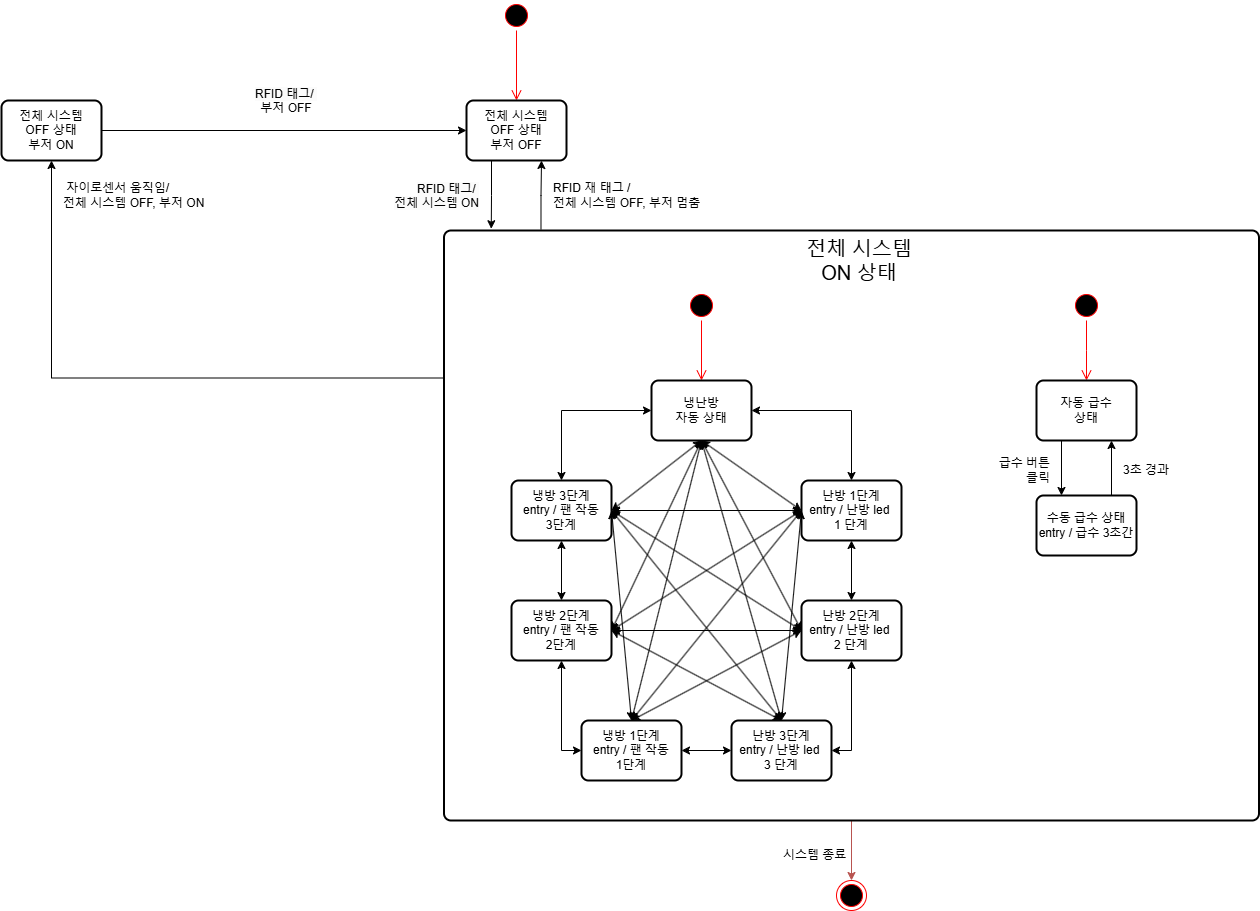

The diagram above was exported from draw.io. Its source (the exported page's mxGraphModel, read from the mxfile embedded in the PNG):
<mxGraphModel dx="2273" dy="1238" grid="1" gridSize="10" guides="1" tooltips="1" connect="1" arrows="1" fold="1" page="1" pageScale="1" pageWidth="850" pageHeight="1100" math="0" shadow="0">
  <root>
    <mxCell id="0" />
    <mxCell id="1" parent="0" />
    <mxCell id="YU3dh3XJRlmO-noYWYCL-1" value="" style="ellipse;html=1;shape=startState;fillColor=#000000;strokeColor=#ff0000;" parent="1" vertex="1">
      <mxGeometry x="220" y="210" width="30" height="30" as="geometry" />
    </mxCell>
    <mxCell id="YU3dh3XJRlmO-noYWYCL-2" value="" style="edgeStyle=orthogonalEdgeStyle;html=1;verticalAlign=bottom;endArrow=open;endSize=8;strokeColor=#ff0000;rounded=0;entryX=0.5;entryY=0;entryDx=0;entryDy=0;" parent="1" source="YU3dh3XJRlmO-noYWYCL-1" target="YU3dh3XJRlmO-noYWYCL-3" edge="1">
      <mxGeometry relative="1" as="geometry">
        <mxPoint x="235" y="300" as="targetPoint" />
      </mxGeometry>
    </mxCell>
    <mxCell id="YU3dh3XJRlmO-noYWYCL-5" style="edgeStyle=orthogonalEdgeStyle;rounded=0;orthogonalLoop=1;jettySize=auto;html=1;entryX=0.058;entryY=-0.003;entryDx=0;entryDy=0;exitX=0.25;exitY=1;exitDx=0;exitDy=0;entryPerimeter=0;" parent="1" source="YU3dh3XJRlmO-noYWYCL-3" target="YU3dh3XJRlmO-noYWYCL-4" edge="1">
      <mxGeometry relative="1" as="geometry" />
    </mxCell>
    <mxCell id="YU3dh3XJRlmO-noYWYCL-3" value="전체 시스템&lt;div&gt;&lt;span style=&quot;background-color: initial;&quot;&gt;OFF 상태&lt;/span&gt;&lt;/div&gt;&lt;div&gt;부저 OFF&lt;/div&gt;" style="rounded=1;whiteSpace=wrap;html=1;absoluteArcSize=1;arcSize=14;strokeWidth=2;" parent="1" vertex="1">
      <mxGeometry x="185" y="310" width="100" height="60" as="geometry" />
    </mxCell>
    <mxCell id="YU3dh3XJRlmO-noYWYCL-6" style="edgeStyle=orthogonalEdgeStyle;rounded=0;orthogonalLoop=1;jettySize=auto;html=1;entryX=0.75;entryY=1;entryDx=0;entryDy=0;exitX=0.119;exitY=-0.002;exitDx=0;exitDy=0;exitPerimeter=0;" parent="1" source="YU3dh3XJRlmO-noYWYCL-4" target="YU3dh3XJRlmO-noYWYCL-3" edge="1">
      <mxGeometry relative="1" as="geometry">
        <mxPoint x="260" y="436" as="sourcePoint" />
      </mxGeometry>
    </mxCell>
    <mxCell id="GyOcXcmy9NVqiD67u5O0-1" style="edgeStyle=orthogonalEdgeStyle;rounded=0;orthogonalLoop=1;jettySize=auto;html=1;entryX=0.5;entryY=1;entryDx=0;entryDy=0;exitX=0;exitY=0.25;exitDx=0;exitDy=0;" parent="1" source="YU3dh3XJRlmO-noYWYCL-4" target="YU3dh3XJRlmO-noYWYCL-8" edge="1">
      <mxGeometry relative="1" as="geometry" />
    </mxCell>
    <mxCell id="GyOcXcmy9NVqiD67u5O0-68" style="edgeStyle=orthogonalEdgeStyle;rounded=0;orthogonalLoop=1;jettySize=auto;html=1;entryX=0.5;entryY=0;entryDx=0;entryDy=0;fillColor=#f8cecc;strokeColor=#b85450;" parent="1" source="YU3dh3XJRlmO-noYWYCL-4" target="GyOcXcmy9NVqiD67u5O0-65" edge="1">
      <mxGeometry relative="1" as="geometry" />
    </mxCell>
    <mxCell id="YU3dh3XJRlmO-noYWYCL-4" value="" style="rounded=1;whiteSpace=wrap;html=1;absoluteArcSize=1;arcSize=14;strokeWidth=2;" parent="1" vertex="1">
      <mxGeometry x="162.5" y="440" width="815" height="590" as="geometry" />
    </mxCell>
    <mxCell id="YU3dh3XJRlmO-noYWYCL-7" value="RFID 재 태그 /&amp;nbsp;&lt;div&gt;전체 시스템 OFF, 부저 멈춤&lt;/div&gt;" style="text;html=1;align=left;verticalAlign=middle;resizable=0;points=[];autosize=1;strokeColor=none;fillColor=none;" parent="1" vertex="1">
      <mxGeometry x="270" y="385" width="160" height="40" as="geometry" />
    </mxCell>
    <mxCell id="GyOcXcmy9NVqiD67u5O0-5" style="edgeStyle=orthogonalEdgeStyle;rounded=0;orthogonalLoop=1;jettySize=auto;html=1;entryX=0;entryY=0.5;entryDx=0;entryDy=0;" parent="1" source="YU3dh3XJRlmO-noYWYCL-8" target="YU3dh3XJRlmO-noYWYCL-3" edge="1">
      <mxGeometry relative="1" as="geometry" />
    </mxCell>
    <mxCell id="YU3dh3XJRlmO-noYWYCL-8" value="전체 시스템&lt;div&gt;OFF 상태&lt;div&gt;부저 ON&lt;/div&gt;&lt;/div&gt;" style="rounded=1;whiteSpace=wrap;html=1;absoluteArcSize=1;arcSize=14;strokeWidth=2;" parent="1" vertex="1">
      <mxGeometry x="-280" y="310" width="100" height="60" as="geometry" />
    </mxCell>
    <mxCell id="YU3dh3XJRlmO-noYWYCL-9" value="&lt;span style=&quot;color: rgb(0, 0, 0); font-family: Helvetica; font-size: 12px; font-style: normal; font-variant-ligatures: normal; font-variant-caps: normal; font-weight: 400; letter-spacing: normal; orphans: 2; text-indent: 0px; text-transform: none; widows: 2; word-spacing: 0px; -webkit-text-stroke-width: 0px; white-space: nowrap; background-color: rgb(251, 251, 251); text-decoration-thickness: initial; text-decoration-style: initial; text-decoration-color: initial; float: none; display: inline !important;&quot;&gt;RFID 태그/&amp;nbsp;&lt;/span&gt;&lt;div&gt;&lt;span style=&quot;color: rgb(0, 0, 0); font-family: Helvetica; font-size: 12px; font-style: normal; font-variant-ligatures: normal; font-variant-caps: normal; font-weight: 400; letter-spacing: normal; orphans: 2; text-indent: 0px; text-transform: none; widows: 2; word-spacing: 0px; -webkit-text-stroke-width: 0px; white-space: nowrap; background-color: rgb(251, 251, 251); text-decoration-thickness: initial; text-decoration-style: initial; text-decoration-color: initial; float: none; display: inline !important;&quot;&gt;전체 시스템 ON&lt;/span&gt;&lt;/div&gt;" style="text;whiteSpace=wrap;html=1;align=right;" parent="1" vertex="1">
      <mxGeometry x="90" y="385" width="110" height="30" as="geometry" />
    </mxCell>
    <mxCell id="GyOcXcmy9NVqiD67u5O0-3" value="&amp;nbsp;자이로센서 움직임/&lt;div&gt;전체 시스템 OFF, 부저 ON&lt;/div&gt;" style="text;html=1;align=left;verticalAlign=middle;resizable=0;points=[];autosize=1;strokeColor=none;fillColor=none;" parent="1" vertex="1">
      <mxGeometry x="-220" y="385" width="150" height="40" as="geometry" />
    </mxCell>
    <mxCell id="GyOcXcmy9NVqiD67u5O0-7" value="&lt;span style=&quot;color: rgb(0, 0, 0); font-family: Helvetica; font-size: 12px; font-style: normal; font-variant-ligatures: normal; font-variant-caps: normal; font-weight: 400; letter-spacing: normal; orphans: 2; text-indent: 0px; text-transform: none; widows: 2; word-spacing: 0px; -webkit-text-stroke-width: 0px; white-space: nowrap; background-color: rgb(251, 251, 251); text-decoration-thickness: initial; text-decoration-style: initial; text-decoration-color: initial; float: none; display: inline !important;&quot;&gt;RFID 태그/&amp;nbsp;&lt;/span&gt;&lt;div&gt;&lt;span style=&quot;text-wrap-mode: nowrap;&quot;&gt;부저 OFF&lt;/span&gt;&lt;/div&gt;" style="text;whiteSpace=wrap;html=1;align=center;" parent="1" vertex="1">
      <mxGeometry x="-50" y="290" width="110" height="30" as="geometry" />
    </mxCell>
    <mxCell id="GyOcXcmy9NVqiD67u5O0-8" value="&lt;font style=&quot;font-size: 20px;&quot;&gt;전체 시스템&lt;/font&gt;&lt;div style=&quot;font-size: 20px;&quot;&gt;&lt;font style=&quot;font-size: 20px;&quot;&gt;ON 상태&lt;/font&gt;&lt;/div&gt;" style="text;whiteSpace=wrap;html=1;align=center;" parent="1" vertex="1">
      <mxGeometry x="517.5" y="440" width="120" height="50" as="geometry" />
    </mxCell>
    <mxCell id="GyOcXcmy9NVqiD67u5O0-10" value="" style="ellipse;html=1;shape=startState;fillColor=#000000;strokeColor=#ff0000;" parent="1" vertex="1">
      <mxGeometry x="405" y="500" width="30" height="30" as="geometry" />
    </mxCell>
    <mxCell id="GyOcXcmy9NVqiD67u5O0-11" value="" style="edgeStyle=orthogonalEdgeStyle;html=1;verticalAlign=bottom;endArrow=open;endSize=8;strokeColor=#ff0000;rounded=0;entryX=0.5;entryY=0;entryDx=0;entryDy=0;" parent="1" source="GyOcXcmy9NVqiD67u5O0-10" target="GyOcXcmy9NVqiD67u5O0-12" edge="1">
      <mxGeometry relative="1" as="geometry">
        <mxPoint x="250" y="560" as="targetPoint" />
      </mxGeometry>
    </mxCell>
    <mxCell id="GyOcXcmy9NVqiD67u5O0-23" style="edgeStyle=orthogonalEdgeStyle;rounded=0;orthogonalLoop=1;jettySize=auto;html=1;startArrow=classic;startFill=1;" parent="1" source="GyOcXcmy9NVqiD67u5O0-12" target="GyOcXcmy9NVqiD67u5O0-21" edge="1">
      <mxGeometry relative="1" as="geometry" />
    </mxCell>
    <mxCell id="GyOcXcmy9NVqiD67u5O0-12" value="냉난방&lt;div&gt;자동 상태&lt;/div&gt;" style="rounded=1;whiteSpace=wrap;html=1;absoluteArcSize=1;arcSize=14;strokeWidth=2;" parent="1" vertex="1">
      <mxGeometry x="370" y="590" width="100" height="60" as="geometry" />
    </mxCell>
    <mxCell id="GyOcXcmy9NVqiD67u5O0-29" style="edgeStyle=orthogonalEdgeStyle;rounded=0;orthogonalLoop=1;jettySize=auto;html=1;entryX=1;entryY=0.5;entryDx=0;entryDy=0;exitX=0.5;exitY=0;exitDx=0;exitDy=0;startArrow=classic;startFill=1;" parent="1" source="GyOcXcmy9NVqiD67u5O0-16" target="GyOcXcmy9NVqiD67u5O0-12" edge="1">
      <mxGeometry relative="1" as="geometry" />
    </mxCell>
    <mxCell id="GyOcXcmy9NVqiD67u5O0-16" value="난방 1단계&lt;div&gt;entry / 난방 led&amp;nbsp;&lt;/div&gt;&lt;div&gt;1 단계&lt;/div&gt;" style="rounded=1;whiteSpace=wrap;html=1;absoluteArcSize=1;arcSize=14;strokeWidth=2;" parent="1" vertex="1">
      <mxGeometry x="520" y="690" width="100" height="60" as="geometry" />
    </mxCell>
    <mxCell id="GyOcXcmy9NVqiD67u5O0-28" style="edgeStyle=orthogonalEdgeStyle;rounded=0;orthogonalLoop=1;jettySize=auto;html=1;entryX=0.5;entryY=1;entryDx=0;entryDy=0;startArrow=classic;startFill=1;" parent="1" source="GyOcXcmy9NVqiD67u5O0-17" target="GyOcXcmy9NVqiD67u5O0-16" edge="1">
      <mxGeometry relative="1" as="geometry" />
    </mxCell>
    <mxCell id="GyOcXcmy9NVqiD67u5O0-17" value="난방 2단계&lt;div&gt;&lt;div&gt;entry / 난방 led&amp;nbsp;&lt;/div&gt;&lt;div&gt;2 단계&lt;/div&gt;&lt;/div&gt;" style="rounded=1;whiteSpace=wrap;html=1;absoluteArcSize=1;arcSize=14;strokeWidth=2;" parent="1" vertex="1">
      <mxGeometry x="520" y="810" width="100" height="60" as="geometry" />
    </mxCell>
    <mxCell id="GyOcXcmy9NVqiD67u5O0-27" style="edgeStyle=orthogonalEdgeStyle;rounded=0;orthogonalLoop=1;jettySize=auto;html=1;entryX=0.5;entryY=1;entryDx=0;entryDy=0;exitX=1;exitY=0.5;exitDx=0;exitDy=0;startArrow=classic;startFill=1;" parent="1" source="GyOcXcmy9NVqiD67u5O0-18" target="GyOcXcmy9NVqiD67u5O0-17" edge="1">
      <mxGeometry relative="1" as="geometry" />
    </mxCell>
    <mxCell id="GyOcXcmy9NVqiD67u5O0-18" value="난방 3단계&lt;div&gt;&lt;div&gt;entry / 난방 led&amp;nbsp;&lt;/div&gt;&lt;div&gt;3 단계&lt;/div&gt;&lt;/div&gt;" style="rounded=1;whiteSpace=wrap;html=1;absoluteArcSize=1;arcSize=14;strokeWidth=2;" parent="1" vertex="1">
      <mxGeometry x="450" y="930" width="100" height="60" as="geometry" />
    </mxCell>
    <mxCell id="GyOcXcmy9NVqiD67u5O0-26" style="edgeStyle=orthogonalEdgeStyle;rounded=0;orthogonalLoop=1;jettySize=auto;html=1;startArrow=classic;startFill=1;" parent="1" source="GyOcXcmy9NVqiD67u5O0-19" target="GyOcXcmy9NVqiD67u5O0-18" edge="1">
      <mxGeometry relative="1" as="geometry" />
    </mxCell>
    <mxCell id="GyOcXcmy9NVqiD67u5O0-19" value="냉방 1단계&lt;div&gt;entry / 팬 작동&lt;/div&gt;&lt;div&gt;1단계&lt;/div&gt;" style="rounded=1;whiteSpace=wrap;html=1;absoluteArcSize=1;arcSize=14;strokeWidth=2;" parent="1" vertex="1">
      <mxGeometry x="300" y="930" width="100" height="60" as="geometry" />
    </mxCell>
    <mxCell id="GyOcXcmy9NVqiD67u5O0-25" style="edgeStyle=orthogonalEdgeStyle;rounded=0;orthogonalLoop=1;jettySize=auto;html=1;entryX=0;entryY=0.5;entryDx=0;entryDy=0;startArrow=classic;startFill=1;" parent="1" source="GyOcXcmy9NVqiD67u5O0-20" target="GyOcXcmy9NVqiD67u5O0-19" edge="1">
      <mxGeometry relative="1" as="geometry" />
    </mxCell>
    <mxCell id="GyOcXcmy9NVqiD67u5O0-20" value="냉방 2단계&lt;div&gt;&lt;div&gt;entry / 팬 작동&lt;/div&gt;&lt;div&gt;2단계&lt;/div&gt;&lt;/div&gt;" style="rounded=1;whiteSpace=wrap;html=1;absoluteArcSize=1;arcSize=14;strokeWidth=2;" parent="1" vertex="1">
      <mxGeometry x="230" y="810" width="100" height="60" as="geometry" />
    </mxCell>
    <mxCell id="GyOcXcmy9NVqiD67u5O0-24" style="edgeStyle=orthogonalEdgeStyle;rounded=0;orthogonalLoop=1;jettySize=auto;html=1;exitX=0.5;exitY=1;exitDx=0;exitDy=0;startArrow=classic;startFill=1;" parent="1" source="GyOcXcmy9NVqiD67u5O0-21" target="GyOcXcmy9NVqiD67u5O0-20" edge="1">
      <mxGeometry relative="1" as="geometry" />
    </mxCell>
    <mxCell id="GyOcXcmy9NVqiD67u5O0-21" value="냉방 3단계&lt;div&gt;&lt;div&gt;entry / 팬 작동&lt;/div&gt;&lt;div&gt;3단계&lt;/div&gt;&lt;/div&gt;" style="rounded=1;whiteSpace=wrap;html=1;absoluteArcSize=1;arcSize=14;strokeWidth=2;" parent="1" vertex="1">
      <mxGeometry x="230" y="690" width="100" height="60" as="geometry" />
    </mxCell>
    <mxCell id="GyOcXcmy9NVqiD67u5O0-39" value="" style="endArrow=classic;startArrow=classic;html=1;rounded=0;" parent="1" edge="1">
      <mxGeometry width="50" height="50" relative="1" as="geometry">
        <mxPoint x="330" y="720" as="sourcePoint" />
        <mxPoint x="520" y="840" as="targetPoint" />
      </mxGeometry>
    </mxCell>
    <mxCell id="GyOcXcmy9NVqiD67u5O0-41" value="" style="endArrow=classic;startArrow=classic;html=1;rounded=0;entryX=0;entryY=0.5;entryDx=0;entryDy=0;" parent="1" target="GyOcXcmy9NVqiD67u5O0-17" edge="1">
      <mxGeometry width="50" height="50" relative="1" as="geometry">
        <mxPoint x="330" y="840" as="sourcePoint" />
        <mxPoint x="530" y="850" as="targetPoint" />
      </mxGeometry>
    </mxCell>
    <mxCell id="GyOcXcmy9NVqiD67u5O0-42" value="" style="endArrow=classic;startArrow=classic;html=1;rounded=0;exitX=0.5;exitY=0;exitDx=0;exitDy=0;entryX=0;entryY=0.5;entryDx=0;entryDy=0;" parent="1" source="GyOcXcmy9NVqiD67u5O0-19" target="GyOcXcmy9NVqiD67u5O0-17" edge="1">
      <mxGeometry width="50" height="50" relative="1" as="geometry">
        <mxPoint x="340" y="850" as="sourcePoint" />
        <mxPoint x="530" y="850" as="targetPoint" />
      </mxGeometry>
    </mxCell>
    <mxCell id="GyOcXcmy9NVqiD67u5O0-43" value="" style="endArrow=classic;startArrow=classic;html=1;rounded=0;exitX=0.5;exitY=1;exitDx=0;exitDy=0;entryX=0;entryY=0.5;entryDx=0;entryDy=0;" parent="1" source="GyOcXcmy9NVqiD67u5O0-12" target="GyOcXcmy9NVqiD67u5O0-17" edge="1">
      <mxGeometry width="50" height="50" relative="1" as="geometry">
        <mxPoint x="360" y="940" as="sourcePoint" />
        <mxPoint x="530" y="850" as="targetPoint" />
      </mxGeometry>
    </mxCell>
    <mxCell id="GyOcXcmy9NVqiD67u5O0-44" value="" style="endArrow=classic;startArrow=classic;html=1;rounded=0;entryX=0;entryY=0.5;entryDx=0;entryDy=0;exitX=1;exitY=0.5;exitDx=0;exitDy=0;" parent="1" source="GyOcXcmy9NVqiD67u5O0-21" target="GyOcXcmy9NVqiD67u5O0-16" edge="1">
      <mxGeometry width="50" height="50" relative="1" as="geometry">
        <mxPoint x="340" y="730" as="sourcePoint" />
        <mxPoint x="530" y="850" as="targetPoint" />
      </mxGeometry>
    </mxCell>
    <mxCell id="GyOcXcmy9NVqiD67u5O0-45" value="" style="endArrow=classic;startArrow=classic;html=1;rounded=0;entryX=0.5;entryY=1;entryDx=0;entryDy=0;exitX=1;exitY=0.5;exitDx=0;exitDy=0;" parent="1" source="GyOcXcmy9NVqiD67u5O0-21" target="GyOcXcmy9NVqiD67u5O0-12" edge="1">
      <mxGeometry width="50" height="50" relative="1" as="geometry">
        <mxPoint x="340" y="730" as="sourcePoint" />
        <mxPoint x="530" y="730" as="targetPoint" />
      </mxGeometry>
    </mxCell>
    <mxCell id="GyOcXcmy9NVqiD67u5O0-46" value="" style="endArrow=classic;startArrow=classic;html=1;rounded=0;entryX=0.5;entryY=1;entryDx=0;entryDy=0;exitX=0;exitY=0.5;exitDx=0;exitDy=0;" parent="1" source="GyOcXcmy9NVqiD67u5O0-16" target="GyOcXcmy9NVqiD67u5O0-12" edge="1">
      <mxGeometry width="50" height="50" relative="1" as="geometry">
        <mxPoint x="340" y="730" as="sourcePoint" />
        <mxPoint x="430" y="660" as="targetPoint" />
      </mxGeometry>
    </mxCell>
    <mxCell id="GyOcXcmy9NVqiD67u5O0-47" value="" style="endArrow=classic;startArrow=classic;html=1;rounded=0;exitX=0.5;exitY=1;exitDx=0;exitDy=0;" parent="1" source="GyOcXcmy9NVqiD67u5O0-12" edge="1">
      <mxGeometry width="50" height="50" relative="1" as="geometry">
        <mxPoint x="430" y="660" as="sourcePoint" />
        <mxPoint x="330" y="840" as="targetPoint" />
      </mxGeometry>
    </mxCell>
    <mxCell id="GyOcXcmy9NVqiD67u5O0-49" value="" style="endArrow=classic;startArrow=classic;html=1;rounded=0;exitX=1;exitY=0.5;exitDx=0;exitDy=0;entryX=0.5;entryY=0;entryDx=0;entryDy=0;" parent="1" source="GyOcXcmy9NVqiD67u5O0-21" target="GyOcXcmy9NVqiD67u5O0-19" edge="1">
      <mxGeometry width="50" height="50" relative="1" as="geometry">
        <mxPoint x="340" y="730" as="sourcePoint" />
        <mxPoint x="530" y="850" as="targetPoint" />
      </mxGeometry>
    </mxCell>
    <mxCell id="GyOcXcmy9NVqiD67u5O0-50" value="" style="endArrow=classic;startArrow=classic;html=1;rounded=0;exitX=1;exitY=0.5;exitDx=0;exitDy=0;entryX=0.5;entryY=0;entryDx=0;entryDy=0;" parent="1" source="GyOcXcmy9NVqiD67u5O0-21" target="GyOcXcmy9NVqiD67u5O0-18" edge="1">
      <mxGeometry width="50" height="50" relative="1" as="geometry">
        <mxPoint x="340" y="730" as="sourcePoint" />
        <mxPoint x="360" y="940" as="targetPoint" />
      </mxGeometry>
    </mxCell>
    <mxCell id="GyOcXcmy9NVqiD67u5O0-51" value="" style="endArrow=classic;startArrow=classic;html=1;rounded=0;" parent="1" edge="1">
      <mxGeometry width="50" height="50" relative="1" as="geometry">
        <mxPoint x="350" y="930" as="sourcePoint" />
        <mxPoint x="520" y="720" as="targetPoint" />
      </mxGeometry>
    </mxCell>
    <mxCell id="GyOcXcmy9NVqiD67u5O0-52" value="" style="endArrow=classic;startArrow=classic;html=1;rounded=0;" parent="1" edge="1">
      <mxGeometry width="50" height="50" relative="1" as="geometry">
        <mxPoint x="350" y="930" as="sourcePoint" />
        <mxPoint x="420" y="650" as="targetPoint" />
      </mxGeometry>
    </mxCell>
    <mxCell id="GyOcXcmy9NVqiD67u5O0-53" value="" style="endArrow=classic;startArrow=classic;html=1;rounded=0;exitX=0;exitY=0.5;exitDx=0;exitDy=0;entryX=1;entryY=0.5;entryDx=0;entryDy=0;" parent="1" source="GyOcXcmy9NVqiD67u5O0-16" target="GyOcXcmy9NVqiD67u5O0-20" edge="1">
      <mxGeometry width="50" height="50" relative="1" as="geometry">
        <mxPoint x="430" y="660" as="sourcePoint" />
        <mxPoint x="340" y="850" as="targetPoint" />
      </mxGeometry>
    </mxCell>
    <mxCell id="GyOcXcmy9NVqiD67u5O0-54" value="" style="endArrow=classic;startArrow=classic;html=1;rounded=0;entryX=0.5;entryY=0;entryDx=0;entryDy=0;exitX=1;exitY=0.5;exitDx=0;exitDy=0;" parent="1" source="GyOcXcmy9NVqiD67u5O0-20" target="GyOcXcmy9NVqiD67u5O0-18" edge="1">
      <mxGeometry width="50" height="50" relative="1" as="geometry">
        <mxPoint x="340" y="850" as="sourcePoint" />
        <mxPoint x="530" y="850" as="targetPoint" />
      </mxGeometry>
    </mxCell>
    <mxCell id="GyOcXcmy9NVqiD67u5O0-55" value="" style="endArrow=classic;startArrow=classic;html=1;rounded=0;entryX=0.5;entryY=0;entryDx=0;entryDy=0;" parent="1" target="GyOcXcmy9NVqiD67u5O0-18" edge="1">
      <mxGeometry width="50" height="50" relative="1" as="geometry">
        <mxPoint x="420" y="650" as="sourcePoint" />
        <mxPoint x="510" y="940" as="targetPoint" />
      </mxGeometry>
    </mxCell>
    <mxCell id="GyOcXcmy9NVqiD67u5O0-56" value="" style="endArrow=classic;startArrow=classic;html=1;rounded=0;entryX=0.5;entryY=0;entryDx=0;entryDy=0;exitX=0;exitY=0.5;exitDx=0;exitDy=0;" parent="1" source="GyOcXcmy9NVqiD67u5O0-16" target="GyOcXcmy9NVqiD67u5O0-18" edge="1">
      <mxGeometry width="50" height="50" relative="1" as="geometry">
        <mxPoint x="430" y="660" as="sourcePoint" />
        <mxPoint x="510" y="940" as="targetPoint" />
      </mxGeometry>
    </mxCell>
    <mxCell id="GyOcXcmy9NVqiD67u5O0-65" value="" style="ellipse;html=1;shape=endState;fillColor=#000000;strokeColor=#ff0000;" parent="1" vertex="1">
      <mxGeometry x="555" y="1090" width="30" height="30" as="geometry" />
    </mxCell>
    <mxCell id="GyOcXcmy9NVqiD67u5O0-70" value="시스템 종료" style="text;html=1;align=left;verticalAlign=middle;resizable=0;points=[];autosize=1;strokeColor=none;fillColor=none;" parent="1" vertex="1">
      <mxGeometry x="500" y="1050" width="80" height="30" as="geometry" />
    </mxCell>
    <mxCell id="GyOcXcmy9NVqiD67u5O0-76" value="" style="edgeStyle=orthogonalEdgeStyle;html=1;verticalAlign=bottom;endArrow=open;endSize=8;strokeColor=#ff0000;rounded=0;entryX=0.5;entryY=0;entryDx=0;entryDy=0;" parent="1" source="GyOcXcmy9NVqiD67u5O0-77" edge="1">
      <mxGeometry relative="1" as="geometry">
        <mxPoint x="805" y="590" as="targetPoint" />
      </mxGeometry>
    </mxCell>
    <mxCell id="GyOcXcmy9NVqiD67u5O0-77" value="" style="ellipse;html=1;shape=startState;fillColor=#000000;strokeColor=#ff0000;" parent="1" vertex="1">
      <mxGeometry x="790" y="500" width="30" height="30" as="geometry" />
    </mxCell>
    <mxCell id="GyOcXcmy9NVqiD67u5O0-82" style="edgeStyle=orthogonalEdgeStyle;rounded=0;orthogonalLoop=1;jettySize=auto;html=1;entryX=0.25;entryY=0;entryDx=0;entryDy=0;exitX=0.25;exitY=1;exitDx=0;exitDy=0;" parent="1" source="GyOcXcmy9NVqiD67u5O0-78" target="GyOcXcmy9NVqiD67u5O0-79" edge="1">
      <mxGeometry relative="1" as="geometry" />
    </mxCell>
    <mxCell id="GyOcXcmy9NVqiD67u5O0-78" value="자동 급수&lt;div&gt;상태&lt;/div&gt;" style="rounded=1;whiteSpace=wrap;html=1;absoluteArcSize=1;arcSize=14;strokeWidth=2;" parent="1" vertex="1">
      <mxGeometry x="755" y="590" width="100" height="60" as="geometry" />
    </mxCell>
    <mxCell id="GyOcXcmy9NVqiD67u5O0-81" style="edgeStyle=orthogonalEdgeStyle;rounded=0;orthogonalLoop=1;jettySize=auto;html=1;entryX=0.75;entryY=1;entryDx=0;entryDy=0;exitX=0.75;exitY=0;exitDx=0;exitDy=0;" parent="1" source="GyOcXcmy9NVqiD67u5O0-79" target="GyOcXcmy9NVqiD67u5O0-78" edge="1">
      <mxGeometry relative="1" as="geometry" />
    </mxCell>
    <mxCell id="GyOcXcmy9NVqiD67u5O0-79" value="수동 급수&amp;nbsp;&lt;span style=&quot;background-color: initial;&quot;&gt;상태&lt;/span&gt;&lt;div&gt;entry / 급수 3초간&lt;/div&gt;" style="rounded=1;whiteSpace=wrap;html=1;absoluteArcSize=1;arcSize=14;strokeWidth=2;" parent="1" vertex="1">
      <mxGeometry x="755" y="705" width="100" height="60" as="geometry" />
    </mxCell>
    <mxCell id="GyOcXcmy9NVqiD67u5O0-83" value="&lt;div&gt;3초 경과&lt;/div&gt;" style="text;html=1;align=left;verticalAlign=middle;resizable=0;points=[];autosize=1;strokeColor=none;fillColor=none;" parent="1" vertex="1">
      <mxGeometry x="840" y="665" width="60" height="30" as="geometry" />
    </mxCell>
    <mxCell id="GyOcXcmy9NVqiD67u5O0-84" value="&lt;div&gt;급수 버튼&lt;/div&gt;&lt;div&gt;클릭&lt;/div&gt;" style="text;html=1;align=right;verticalAlign=middle;resizable=0;points=[];autosize=1;strokeColor=none;fillColor=none;" parent="1" vertex="1">
      <mxGeometry x="700" y="660" width="70" height="40" as="geometry" />
    </mxCell>
  </root>
</mxGraphModel>